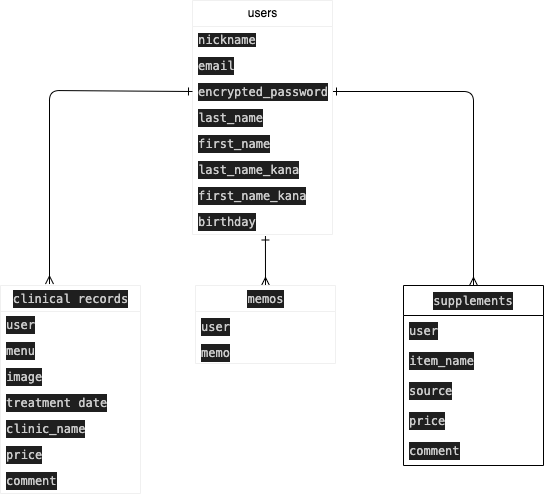

The diagram above was exported from draw.io. Its source (the exported page's mxGraphModel, read from the mxfile embedded in the PNG):
<mxGraphModel dx="736" dy="647" grid="1" gridSize="10" guides="1" tooltips="1" connect="1" arrows="1" fold="1" page="1" pageScale="1" pageWidth="827" pageHeight="1169" math="0" shadow="0">
  <root>
    <mxCell id="0" />
    <mxCell id="1" parent="0" />
    <mxCell id="12" value="&lt;div style=&quot;color: rgb(204, 204, 204); background-color: rgb(31, 31, 31); font-family: Menlo, Monaco, &amp;quot;Courier New&amp;quot;, monospace; line-height: 18px;&quot;&gt;&lt;div style=&quot;line-height: 18px;&quot;&gt;clinical records&lt;/div&gt;&lt;/div&gt;" style="swimlane;fontStyle=0;childLayout=stackLayout;horizontal=1;startSize=26;fillColor=none;horizontalStack=0;resizeParent=1;resizeParentMax=0;resizeLast=0;collapsible=1;marginBottom=0;html=1;strokeColor=#F0F0F0;fontColor=#FFFFFF;" vertex="1" parent="1">
      <mxGeometry x="117" y="325" width="140" height="208" as="geometry" />
    </mxCell>
    <mxCell id="13" value="&lt;div style=&quot;color: rgb(204, 204, 204); background-color: rgb(31, 31, 31); font-family: Menlo, Monaco, &amp;quot;Courier New&amp;quot;, monospace; font-size: 12px; line-height: 18px;&quot;&gt;user &lt;/div&gt;" style="text;strokeColor=none;fillColor=none;align=left;verticalAlign=middle;spacingLeft=4;spacingRight=4;overflow=hidden;rotatable=0;points=[[0,0.5],[1,0.5]];portConstraint=eastwest;whiteSpace=wrap;html=1;fontColor=#FFFFFF;fontSize=11;" vertex="1" parent="12">
      <mxGeometry y="26" width="140" height="26" as="geometry" />
    </mxCell>
    <mxCell id="15" value="&lt;div style=&quot;color: rgb(204, 204, 204); background-color: rgb(31, 31, 31); font-family: Menlo, Monaco, &amp;quot;Courier New&amp;quot;, monospace; font-size: 12px; line-height: 18px;&quot;&gt;menu&lt;/div&gt;" style="text;strokeColor=none;fillColor=none;align=left;verticalAlign=middle;spacingLeft=4;spacingRight=4;overflow=hidden;rotatable=0;points=[[0,0.5],[1,0.5]];portConstraint=eastwest;whiteSpace=wrap;html=1;fontColor=#FFFFFF;fontSize=11;" vertex="1" parent="12">
      <mxGeometry y="52" width="140" height="26" as="geometry" />
    </mxCell>
    <mxCell id="14" value="&lt;div style=&quot;color: rgb(204, 204, 204); background-color: rgb(31, 31, 31); font-family: Menlo, Monaco, &amp;quot;Courier New&amp;quot;, monospace; font-size: 12px; line-height: 18px;&quot;&gt;image&lt;/div&gt;" style="text;strokeColor=none;fillColor=none;align=left;verticalAlign=middle;spacingLeft=4;spacingRight=4;overflow=hidden;rotatable=0;points=[[0,0.5],[1,0.5]];portConstraint=eastwest;whiteSpace=wrap;html=1;fontColor=#FFFFFF;fontSize=11;" vertex="1" parent="12">
      <mxGeometry y="78" width="140" height="26" as="geometry" />
    </mxCell>
    <mxCell id="17" value="&lt;div style=&quot;color: rgb(204, 204, 204); background-color: rgb(31, 31, 31); font-family: Menlo, Monaco, &amp;quot;Courier New&amp;quot;, monospace; font-size: 12px; line-height: 18px;&quot;&gt;treatment date&lt;/div&gt;" style="text;strokeColor=none;fillColor=none;align=left;verticalAlign=middle;spacingLeft=4;spacingRight=4;overflow=hidden;rotatable=0;points=[[0,0.5],[1,0.5]];portConstraint=eastwest;whiteSpace=wrap;html=1;fontColor=#FFFFFF;fontSize=11;" vertex="1" parent="12">
      <mxGeometry y="104" width="140" height="26" as="geometry" />
    </mxCell>
    <mxCell id="18" value="&lt;div style=&quot;color: rgb(204, 204, 204); background-color: rgb(31, 31, 31); font-family: Menlo, Monaco, &amp;quot;Courier New&amp;quot;, monospace; font-size: 12px; line-height: 18px;&quot;&gt;clinic_name&lt;/div&gt;" style="text;strokeColor=none;fillColor=none;align=left;verticalAlign=middle;spacingLeft=4;spacingRight=4;overflow=hidden;rotatable=0;points=[[0,0.5],[1,0.5]];portConstraint=eastwest;whiteSpace=wrap;html=1;fontColor=#FFFFFF;fontSize=11;" vertex="1" parent="12">
      <mxGeometry y="130" width="140" height="26" as="geometry" />
    </mxCell>
    <mxCell id="19" value="&lt;div style=&quot;color: rgb(204, 204, 204); background-color: rgb(31, 31, 31); font-family: Menlo, Monaco, &amp;quot;Courier New&amp;quot;, monospace; font-size: 12px; line-height: 18px;&quot;&gt;price&lt;/div&gt;" style="text;strokeColor=none;fillColor=none;align=left;verticalAlign=middle;spacingLeft=4;spacingRight=4;overflow=hidden;rotatable=0;points=[[0,0.5],[1,0.5]];portConstraint=eastwest;whiteSpace=wrap;html=1;fontSize=11;fontColor=#FFFFFF;" vertex="1" parent="12">
      <mxGeometry y="156" width="140" height="26" as="geometry" />
    </mxCell>
    <mxCell id="20" value="&lt;div style=&quot;color: rgb(204, 204, 204); background-color: rgb(31, 31, 31); font-family: Menlo, Monaco, &amp;quot;Courier New&amp;quot;, monospace; font-size: 12px; line-height: 18px;&quot;&gt;comment&lt;/div&gt;" style="text;strokeColor=none;fillColor=none;align=left;verticalAlign=middle;spacingLeft=4;spacingRight=4;overflow=hidden;rotatable=0;points=[[0,0.5],[1,0.5]];portConstraint=eastwest;whiteSpace=wrap;html=1;fontSize=11;fontColor=#FFFFFF;" vertex="1" parent="12">
      <mxGeometry y="182" width="140" height="26" as="geometry" />
    </mxCell>
    <mxCell id="58" style="edgeStyle=none;html=1;exitX=0.5;exitY=0;exitDx=0;exitDy=0;entryX=0.521;entryY=1.058;entryDx=0;entryDy=0;entryPerimeter=0;startArrow=ERmany;startFill=0;endArrow=ERone;endFill=0;" edge="1" parent="1" source="23" target="56">
      <mxGeometry relative="1" as="geometry" />
    </mxCell>
    <mxCell id="23" value="&lt;div style=&quot;color: rgb(204, 204, 204); background-color: rgb(31, 31, 31); font-family: Menlo, Monaco, &amp;quot;Courier New&amp;quot;, monospace; font-size: 12px; line-height: 18px;&quot;&gt;memos&lt;/div&gt;" style="swimlane;fontStyle=0;childLayout=stackLayout;horizontal=1;startSize=26;fillColor=none;horizontalStack=0;resizeParent=1;resizeParentMax=0;resizeLast=0;collapsible=1;marginBottom=0;html=1;labelBackgroundColor=#18141D;strokeColor=#F0F0F0;fontSize=11;fontColor=#FFFFFF;" vertex="1" parent="1">
      <mxGeometry x="312" y="325" width="140" height="78" as="geometry" />
    </mxCell>
    <mxCell id="24" value="&lt;div style=&quot;color: rgb(204, 204, 204); background-color: rgb(31, 31, 31); font-family: Menlo, Monaco, &amp;quot;Courier New&amp;quot;, monospace; font-size: 12px; line-height: 18px;&quot;&gt;user &lt;/div&gt;" style="text;strokeColor=none;fillColor=none;align=left;verticalAlign=top;spacingLeft=4;spacingRight=4;overflow=hidden;rotatable=0;points=[[0,0.5],[1,0.5]];portConstraint=eastwest;whiteSpace=wrap;html=1;labelBackgroundColor=#18141D;fontSize=11;fontColor=#FFFFFF;" vertex="1" parent="23">
      <mxGeometry y="26" width="140" height="26" as="geometry" />
    </mxCell>
    <mxCell id="25" value="&lt;div style=&quot;color: rgb(204, 204, 204); background-color: rgb(31, 31, 31); font-family: Menlo, Monaco, &amp;quot;Courier New&amp;quot;, monospace; font-size: 12px; line-height: 18px;&quot;&gt;memo&lt;/div&gt;" style="text;strokeColor=none;fillColor=none;align=left;verticalAlign=top;spacingLeft=4;spacingRight=4;overflow=hidden;rotatable=0;points=[[0,0.5],[1,0.5]];portConstraint=eastwest;whiteSpace=wrap;html=1;labelBackgroundColor=#18141D;fontSize=11;fontColor=#FFFFFF;" vertex="1" parent="23">
      <mxGeometry y="52" width="140" height="26" as="geometry" />
    </mxCell>
    <mxCell id="26" value="Item 3" style="text;strokeColor=none;fillColor=none;align=left;verticalAlign=top;spacingLeft=4;spacingRight=4;overflow=hidden;rotatable=0;points=[[0,0.5],[1,0.5]];portConstraint=eastwest;whiteSpace=wrap;html=1;labelBackgroundColor=#18141D;fontSize=11;fontColor=#FFFFFF;" vertex="1" parent="23">
      <mxGeometry y="78" width="140" as="geometry" />
    </mxCell>
    <mxCell id="60" style="edgeStyle=none;html=1;exitX=0.5;exitY=0;exitDx=0;exitDy=0;entryX=1;entryY=0.5;entryDx=0;entryDy=0;startArrow=ERmany;startFill=0;endArrow=ERone;endFill=0;" edge="1" parent="1" source="27" target="51">
      <mxGeometry relative="1" as="geometry">
        <Array as="points">
          <mxPoint x="590" y="131" />
        </Array>
      </mxGeometry>
    </mxCell>
    <mxCell id="27" value="&lt;div style=&quot;color: rgb(204, 204, 204); background-color: rgb(31, 31, 31); font-family: Menlo, Monaco, &amp;quot;Courier New&amp;quot;, monospace; line-height: 18px;&quot;&gt;supplements&lt;/div&gt;" style="swimlane;fontStyle=0;childLayout=stackLayout;horizontal=1;startSize=30;horizontalStack=0;resizeParent=1;resizeParentMax=0;resizeLast=0;collapsible=1;marginBottom=0;whiteSpace=wrap;html=1;labelBackgroundColor=none;fontSize=12;fillColor=none;fontColor=#FFFFFF;" vertex="1" parent="1">
      <mxGeometry x="520" y="325" width="140" height="180" as="geometry" />
    </mxCell>
    <mxCell id="28" value="&lt;div style=&quot;color: rgb(204, 204, 204); background-color: rgb(31, 31, 31); font-family: Menlo, Monaco, &amp;quot;Courier New&amp;quot;, monospace; font-size: 12px; line-height: 18px;&quot;&gt;user&lt;/div&gt;" style="text;strokeColor=none;fillColor=none;align=left;verticalAlign=middle;spacingLeft=4;spacingRight=4;overflow=hidden;points=[[0,0.5],[1,0.5]];portConstraint=eastwest;rotatable=0;whiteSpace=wrap;html=1;labelBackgroundColor=#18141D;fontSize=13;fontColor=#FFFFFF;" vertex="1" parent="27">
      <mxGeometry y="30" width="140" height="30" as="geometry" />
    </mxCell>
    <mxCell id="29" value="&lt;div style=&quot;color: rgb(204, 204, 204); background-color: rgb(31, 31, 31); font-family: Menlo, Monaco, &amp;quot;Courier New&amp;quot;, monospace; font-size: 12px; line-height: 18px;&quot;&gt;item_name&lt;/div&gt;" style="text;strokeColor=none;fillColor=none;align=left;verticalAlign=middle;spacingLeft=4;spacingRight=4;overflow=hidden;points=[[0,0.5],[1,0.5]];portConstraint=eastwest;rotatable=0;whiteSpace=wrap;html=1;labelBackgroundColor=#18141D;fontSize=13;fontColor=#FFFFFF;" vertex="1" parent="27">
      <mxGeometry y="60" width="140" height="30" as="geometry" />
    </mxCell>
    <mxCell id="31" value="&lt;div style=&quot;color: rgb(204, 204, 204); background-color: rgb(31, 31, 31); font-family: Menlo, Monaco, &amp;quot;Courier New&amp;quot;, monospace; font-size: 12px; line-height: 18px;&quot;&gt;source&lt;/div&gt;" style="text;strokeColor=none;fillColor=none;align=left;verticalAlign=middle;spacingLeft=4;spacingRight=4;overflow=hidden;points=[[0,0.5],[1,0.5]];portConstraint=eastwest;rotatable=0;whiteSpace=wrap;html=1;labelBackgroundColor=none;fontSize=13;fontColor=#FFFFFF;" vertex="1" parent="27">
      <mxGeometry y="90" width="140" height="30" as="geometry" />
    </mxCell>
    <mxCell id="32" value="&lt;div style=&quot;color: rgb(204, 204, 204); background-color: rgb(31, 31, 31); font-family: Menlo, Monaco, &amp;quot;Courier New&amp;quot;, monospace; font-size: 12px; line-height: 18px;&quot;&gt;price&lt;/div&gt;" style="text;strokeColor=none;fillColor=none;align=left;verticalAlign=middle;spacingLeft=4;spacingRight=4;overflow=hidden;points=[[0,0.5],[1,0.5]];portConstraint=eastwest;rotatable=0;whiteSpace=wrap;html=1;labelBackgroundColor=none;fontSize=13;fontColor=#FFFFFF;" vertex="1" parent="27">
      <mxGeometry y="120" width="140" height="30" as="geometry" />
    </mxCell>
    <mxCell id="33" value="&lt;div style=&quot;color: rgb(204, 204, 204); background-color: rgb(31, 31, 31); font-family: Menlo, Monaco, &amp;quot;Courier New&amp;quot;, monospace; font-size: 12px; line-height: 18px;&quot;&gt;comment&lt;/div&gt;" style="text;strokeColor=none;fillColor=none;align=left;verticalAlign=middle;spacingLeft=4;spacingRight=4;overflow=hidden;points=[[0,0.5],[1,0.5]];portConstraint=eastwest;rotatable=0;whiteSpace=wrap;html=1;labelBackgroundColor=none;fontSize=13;fontColor=#FFFFFF;" vertex="1" parent="27">
      <mxGeometry y="150" width="140" height="30" as="geometry" />
    </mxCell>
    <mxCell id="48" value="users" style="swimlane;fontStyle=0;childLayout=stackLayout;horizontal=1;startSize=26;fillColor=none;horizontalStack=0;resizeParent=1;resizeParentMax=0;resizeLast=0;collapsible=1;marginBottom=0;html=1;strokeColor=#F0F0F0;" vertex="1" parent="1">
      <mxGeometry x="309" y="40" width="140" height="234" as="geometry" />
    </mxCell>
    <mxCell id="49" value="&lt;p style=&quot;margin: 0px; font-variant-numeric: normal; font-variant-east-asian: normal; font-variant-alternates: normal; font-kerning: auto; font-optical-sizing: auto; font-feature-settings: normal; font-variation-settings: normal; font-stretch: normal; font-size: 13px; line-height: normal; font-family: &amp;quot;Hiragino Sans&amp;quot;;&quot; class=&quot;p1&quot;&gt;&lt;span style=&quot;background-color: rgb(31, 31, 31); color: rgb(204, 204, 204); font-family: Menlo, Monaco, &amp;quot;Courier New&amp;quot;, monospace; font-size: 12px;&quot;&gt;nickname&lt;/span&gt;&lt;/p&gt;" style="text;strokeColor=none;fillColor=none;align=left;verticalAlign=middle;spacingLeft=4;spacingRight=4;overflow=hidden;rotatable=0;points=[[0,0.5],[1,0.5]];portConstraint=eastwest;whiteSpace=wrap;html=1;fontColor=#F0F0F0;fontSize=13;" vertex="1" parent="48">
      <mxGeometry y="26" width="140" height="26" as="geometry" />
    </mxCell>
    <mxCell id="50" value="&lt;div style=&quot;color: rgb(204, 204, 204); background-color: rgb(31, 31, 31); font-family: Menlo, Monaco, &amp;quot;Courier New&amp;quot;, monospace; font-size: 12px; line-height: 18px;&quot;&gt;email&lt;/div&gt;" style="text;strokeColor=none;fillColor=none;align=left;verticalAlign=middle;spacingLeft=4;spacingRight=4;overflow=hidden;rotatable=0;points=[[0,0.5],[1,0.5]];portConstraint=eastwest;whiteSpace=wrap;html=1;fontColor=#f8f1f1;fontSize=13;" vertex="1" parent="48">
      <mxGeometry y="52" width="140" height="26" as="geometry" />
    </mxCell>
    <mxCell id="51" value="&lt;div style=&quot;color: rgb(204, 204, 204); background-color: rgb(31, 31, 31); font-family: Menlo, Monaco, &amp;quot;Courier New&amp;quot;, monospace; font-size: 12px; line-height: 18px;&quot;&gt;encrypted_password&amp;nbsp;&lt;/div&gt;" style="text;strokeColor=none;fillColor=none;align=left;verticalAlign=middle;spacingLeft=4;spacingRight=4;overflow=hidden;rotatable=0;points=[[0,0.5],[1,0.5]];portConstraint=eastwest;whiteSpace=wrap;html=1;fontColor=#F0F0F0;fontSize=13;" vertex="1" parent="48">
      <mxGeometry y="78" width="140" height="26" as="geometry" />
    </mxCell>
    <mxCell id="52" value="&lt;div style=&quot;color: rgb(204, 204, 204); background-color: rgb(31, 31, 31); font-family: Menlo, Monaco, &amp;quot;Courier New&amp;quot;, monospace; font-size: 12px; line-height: 18px;&quot;&gt;last_name&lt;/div&gt;" style="text;strokeColor=none;fillColor=none;align=left;verticalAlign=middle;spacingLeft=4;spacingRight=4;overflow=hidden;rotatable=0;points=[[0,0.5],[1,0.5]];portConstraint=eastwest;whiteSpace=wrap;html=1;fontColor=#F0F0F0;fontSize=13;" vertex="1" parent="48">
      <mxGeometry y="104" width="140" height="26" as="geometry" />
    </mxCell>
    <mxCell id="53" value="&lt;div style=&quot;color: rgb(204, 204, 204); background-color: rgb(31, 31, 31); font-family: Menlo, Monaco, &amp;quot;Courier New&amp;quot;, monospace; font-size: 12px; line-height: 18px;&quot;&gt;first_name&lt;/div&gt;" style="text;strokeColor=none;fillColor=none;align=left;verticalAlign=middle;spacingLeft=4;spacingRight=4;overflow=hidden;rotatable=0;points=[[0,0.5],[1,0.5]];portConstraint=eastwest;whiteSpace=wrap;html=1;fontColor=#F0F0F0;fontSize=13;" vertex="1" parent="48">
      <mxGeometry y="130" width="140" height="26" as="geometry" />
    </mxCell>
    <mxCell id="54" value="&lt;div style=&quot;color: rgb(204, 204, 204); background-color: rgb(31, 31, 31); font-family: Menlo, Monaco, &amp;quot;Courier New&amp;quot;, monospace; font-size: 12px; line-height: 18px;&quot;&gt;last_name_kana&lt;/div&gt;" style="text;strokeColor=none;fillColor=none;align=left;verticalAlign=middle;spacingLeft=4;spacingRight=4;overflow=hidden;rotatable=0;points=[[0,0.5],[1,0.5]];portConstraint=eastwest;whiteSpace=wrap;html=1;fontColor=#F0F0F0;fontSize=13;" vertex="1" parent="48">
      <mxGeometry y="156" width="140" height="26" as="geometry" />
    </mxCell>
    <mxCell id="55" value="&lt;div style=&quot;color: rgb(204, 204, 204); background-color: rgb(31, 31, 31); font-family: Menlo, Monaco, &amp;quot;Courier New&amp;quot;, monospace; font-size: 12px; line-height: 18px;&quot;&gt;first_name_kana&lt;/div&gt;" style="text;strokeColor=none;fillColor=none;align=left;verticalAlign=middle;spacingLeft=4;spacingRight=4;overflow=hidden;rotatable=0;points=[[0,0.5],[1,0.5]];portConstraint=eastwest;whiteSpace=wrap;html=1;fontColor=#F0F0F0;fontSize=13;" vertex="1" parent="48">
      <mxGeometry y="182" width="140" height="26" as="geometry" />
    </mxCell>
    <mxCell id="56" value="&lt;div style=&quot;color: rgb(204, 204, 204); background-color: rgb(31, 31, 31); font-family: Menlo, Monaco, &amp;quot;Courier New&amp;quot;, monospace; font-size: 12px; line-height: 18px;&quot;&gt;birthday&lt;/div&gt;" style="text;strokeColor=none;fillColor=none;align=left;verticalAlign=middle;spacingLeft=4;spacingRight=4;overflow=hidden;rotatable=0;points=[[0,0.5],[1,0.5]];portConstraint=eastwest;whiteSpace=wrap;html=1;fontColor=#FFFFFF;fontSize=13;" vertex="1" parent="48">
      <mxGeometry y="208" width="140" height="26" as="geometry" />
    </mxCell>
    <mxCell id="57" style="edgeStyle=none;html=1;exitX=0;exitY=0.5;exitDx=0;exitDy=0;entryX=0.35;entryY=-0.007;entryDx=0;entryDy=0;entryPerimeter=0;startArrow=ERone;startFill=0;endArrow=ERmany;endFill=0;" edge="1" parent="1" source="51" target="12">
      <mxGeometry relative="1" as="geometry">
        <Array as="points">
          <mxPoint x="166" y="130" />
        </Array>
      </mxGeometry>
    </mxCell>
  </root>
</mxGraphModel>